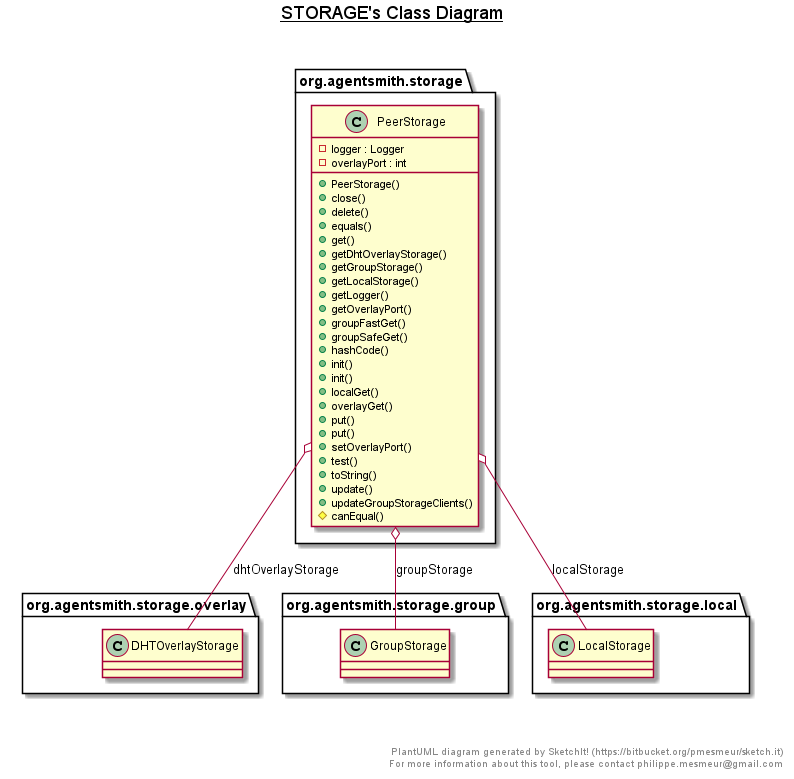

The diagram above was rendered by PlantUML. Its source (embedded in the PNG):
@startuml

title __STORAGE's Class Diagram__\n

    namespace org.agentsmith.storage {
      class org.agentsmith.storage.PeerStorage {
          - logger : Logger
          - overlayPort : int
          + PeerStorage()
          + close()
          + delete()
          + equals()
          + get()
          + getDhtOverlayStorage()
          + getGroupStorage()
          + getLocalStorage()
          + getLogger()
          + getOverlayPort()
          + groupFastGet()
          + groupSafeGet()
          + hashCode()
          + init()
          + init()
          + localGet()
          + overlayGet()
          + put()
          + put()
          + setOverlayPort()
          + test()
          + toString()
          + update()
          + updateGroupStorageClients()
          # canEqual()
      }
    }


  org.agentsmith.storage.PeerStorage o-- org.agentsmith.storage.overlay.DHTOverlayStorage : dhtOverlayStorage
  org.agentsmith.storage.PeerStorage o-- org.agentsmith.storage.group.GroupStorage : groupStorage
  org.agentsmith.storage.PeerStorage o-- org.agentsmith.storage.local.LocalStorage : localStorage


right footer


PlantUML diagram generated by SketchIt! (https://bitbucket.org/pmesmeur/sketch.it)
For more information about this tool, please contact philippe.mesmeur@gmail.com
endfooter

@enduml